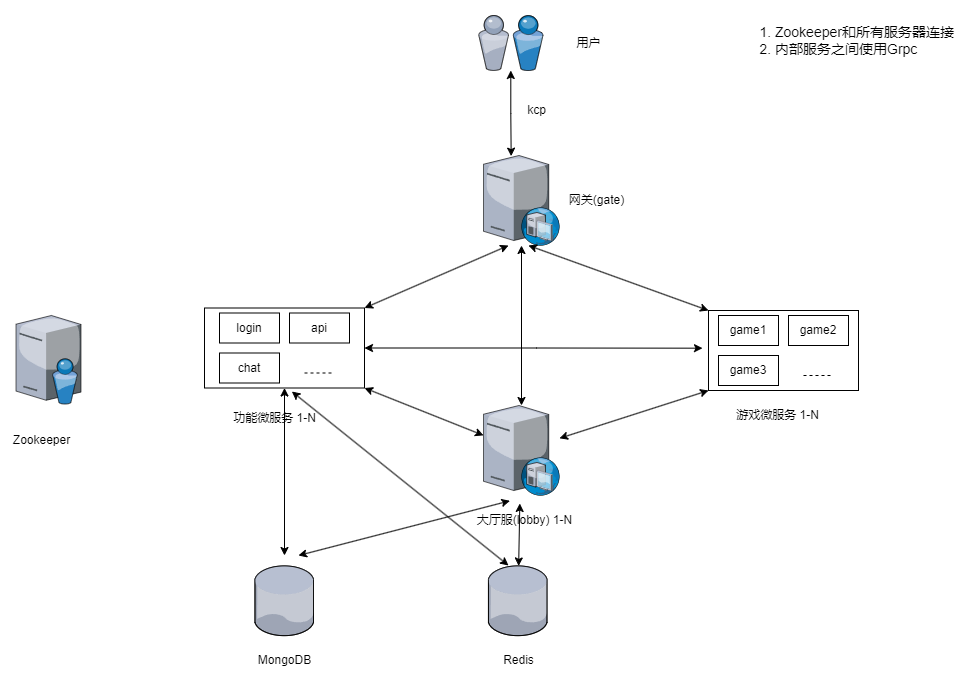

The diagram above was exported from draw.io. Its source (the exported page's mxGraphModel, read from the mxfile embedded in the PNG):
<mxGraphModel dx="2074" dy="1118" grid="1" gridSize="10" guides="1" tooltips="1" connect="1" arrows="1" fold="1" page="1" pageScale="1" pageWidth="1200" pageHeight="1920" math="0" shadow="0">
  <root>
    <mxCell id="0" />
    <mxCell id="1" parent="0" />
    <mxCell id="6qgsR3-7iQgsHO0UWNan-11" style="edgeStyle=orthogonalEdgeStyle;rounded=0;orthogonalLoop=1;jettySize=auto;html=1;entryX=0.364;entryY=0.007;entryDx=0;entryDy=0;entryPerimeter=0;startArrow=classic;startFill=1;" edge="1" parent="1" source="_NILD7OiY4N9Hel-8IBk-1" target="_NILD7OiY4N9Hel-8IBk-7">
      <mxGeometry relative="1" as="geometry" />
    </mxCell>
    <mxCell id="_NILD7OiY4N9Hel-8IBk-1" value="" style="verticalLabelPosition=bottom;sketch=0;aspect=fixed;html=1;verticalAlign=top;strokeColor=none;align=center;outlineConnect=0;shape=mxgraph.citrix.users;" parent="1" vertex="1">
      <mxGeometry x="490" y="20" width="64.5" height="55" as="geometry" />
    </mxCell>
    <mxCell id="_NILD7OiY4N9Hel-8IBk-2" value="" style="verticalLabelPosition=bottom;sketch=0;aspect=fixed;html=1;verticalAlign=top;strokeColor=none;align=center;outlineConnect=0;shape=mxgraph.citrix.database;" parent="1" vertex="1">
      <mxGeometry x="266.38" y="570.43" width="59.25" height="69.71" as="geometry" />
    </mxCell>
    <mxCell id="_NILD7OiY4N9Hel-8IBk-3" value="" style="verticalLabelPosition=bottom;sketch=0;aspect=fixed;html=1;verticalAlign=top;strokeColor=none;align=center;outlineConnect=0;shape=mxgraph.citrix.database;" parent="1" vertex="1">
      <mxGeometry x="499.88" y="570.43" width="59.25" height="69.71" as="geometry" />
    </mxCell>
    <mxCell id="_NILD7OiY4N9Hel-8IBk-7" value="" style="verticalLabelPosition=bottom;sketch=0;aspect=fixed;html=1;verticalAlign=top;strokeColor=none;align=center;outlineConnect=0;shape=mxgraph.citrix.dhcp_server;" parent="1" vertex="1">
      <mxGeometry x="495" y="160" width="76" height="90" as="geometry" />
    </mxCell>
    <mxCell id="_NILD7OiY4N9Hel-8IBk-27" style="edgeStyle=none;rounded=0;orthogonalLoop=1;jettySize=auto;html=1;startArrow=classic;startFill=1;" parent="1" source="_NILD7OiY4N9Hel-8IBk-8" target="_NILD7OiY4N9Hel-8IBk-7" edge="1">
      <mxGeometry relative="1" as="geometry" />
    </mxCell>
    <mxCell id="_NILD7OiY4N9Hel-8IBk-8" value="" style="verticalLabelPosition=bottom;sketch=0;aspect=fixed;html=1;verticalAlign=top;strokeColor=none;align=center;outlineConnect=0;shape=mxgraph.citrix.dhcp_server;" parent="1" vertex="1">
      <mxGeometry x="495" y="410" width="76" height="90" as="geometry" />
    </mxCell>
    <mxCell id="_NILD7OiY4N9Hel-8IBk-14" value="" style="verticalLabelPosition=bottom;sketch=0;aspect=fixed;html=1;verticalAlign=top;strokeColor=none;align=center;outlineConnect=0;shape=mxgraph.citrix.directory_server;" parent="1" vertex="1">
      <mxGeometry x="27.5" y="320" width="65" height="88.5" as="geometry" />
    </mxCell>
    <mxCell id="_NILD7OiY4N9Hel-8IBk-15" value="Zookeeper" style="text;html=1;resizable=0;autosize=1;align=center;verticalAlign=middle;points=[];fillColor=none;strokeColor=none;rounded=0;" parent="1" vertex="1">
      <mxGeometry x="12.5" y="430" width="80" height="30" as="geometry" />
    </mxCell>
    <mxCell id="_NILD7OiY4N9Hel-8IBk-18" value="网关(gate)" style="text;html=1;resizable=0;autosize=1;align=center;verticalAlign=middle;points=[];fillColor=none;strokeColor=none;rounded=0;" parent="1" vertex="1">
      <mxGeometry x="568" y="190" width="80" height="30" as="geometry" />
    </mxCell>
    <mxCell id="_NILD7OiY4N9Hel-8IBk-19" value="大厅服(lobby) 1-N" style="text;html=1;resizable=0;autosize=1;align=center;verticalAlign=middle;points=[];fillColor=none;strokeColor=none;rounded=0;" parent="1" vertex="1">
      <mxGeometry x="476" y="510" width="120" height="30" as="geometry" />
    </mxCell>
    <mxCell id="_NILD7OiY4N9Hel-8IBk-32" value="MongoDB" style="text;html=1;resizable=0;autosize=1;align=center;verticalAlign=middle;points=[];fillColor=none;strokeColor=none;rounded=0;" parent="1" vertex="1">
      <mxGeometry x="256.01" y="650" width="80" height="30" as="geometry" />
    </mxCell>
    <mxCell id="_NILD7OiY4N9Hel-8IBk-33" value="Redis" style="text;html=1;resizable=0;autosize=1;align=center;verticalAlign=middle;points=[];fillColor=none;strokeColor=none;rounded=0;" parent="1" vertex="1">
      <mxGeometry x="504.5" y="650" width="50" height="30" as="geometry" />
    </mxCell>
    <mxCell id="_NILD7OiY4N9Hel-8IBk-46" value="kcp" style="text;html=1;resizable=0;autosize=1;align=center;verticalAlign=middle;points=[];fillColor=none;strokeColor=none;rounded=0;" parent="1" vertex="1">
      <mxGeometry x="528" y="100" width="40" height="30" as="geometry" />
    </mxCell>
    <mxCell id="_NILD7OiY4N9Hel-8IBk-51" value="用户" style="text;html=1;resizable=0;autosize=1;align=center;verticalAlign=middle;points=[];fillColor=none;strokeColor=none;rounded=0;" parent="1" vertex="1">
      <mxGeometry x="575" y="32.5" width="50" height="30" as="geometry" />
    </mxCell>
    <mxCell id="_NILD7OiY4N9Hel-8IBk-54" value="&lt;ol style=&quot;font-size: 14px;&quot;&gt;&lt;li&gt;Zookeeper和所有服务器连接&lt;/li&gt;&lt;li&gt;内部服务之间使用Grpc&lt;/li&gt;&lt;/ol&gt;" style="text;html=1;resizable=0;autosize=1;align=left;verticalAlign=middle;points=[];fillColor=none;strokeColor=none;rounded=0;" parent="1" vertex="1">
      <mxGeometry x="745" y="5" width="240" height="80" as="geometry" />
    </mxCell>
    <mxCell id="3STRp72rYgAFvfGorJtS-2" value="游戏微服务 1-N" style="text;html=1;resizable=0;autosize=1;align=center;verticalAlign=middle;points=[];fillColor=none;strokeColor=none;rounded=0;" parent="1" vertex="1">
      <mxGeometry x="734.25" y="405" width="110" height="30" as="geometry" />
    </mxCell>
    <mxCell id="6qgsR3-7iQgsHO0UWNan-2" value="功能微服务 1-N" style="text;html=1;resizable=0;autosize=1;align=center;verticalAlign=middle;points=[];fillColor=none;strokeColor=none;rounded=0;" vertex="1" parent="1">
      <mxGeometry x="231" y="407.5" width="110" height="30" as="geometry" />
    </mxCell>
    <mxCell id="6qgsR3-7iQgsHO0UWNan-3" value="login" style="rounded=0;whiteSpace=wrap;html=1;" vertex="1" parent="1">
      <mxGeometry x="231" y="317.5" width="60" height="30" as="geometry" />
    </mxCell>
    <mxCell id="6qgsR3-7iQgsHO0UWNan-4" value="api" style="rounded=0;whiteSpace=wrap;html=1;" vertex="1" parent="1">
      <mxGeometry x="301" y="317.5" width="60" height="30" as="geometry" />
    </mxCell>
    <mxCell id="6qgsR3-7iQgsHO0UWNan-7" value="chat" style="rounded=0;whiteSpace=wrap;html=1;" vertex="1" parent="1">
      <mxGeometry x="231" y="357.5" width="60" height="30" as="geometry" />
    </mxCell>
    <mxCell id="6qgsR3-7iQgsHO0UWNan-22" style="edgeStyle=orthogonalEdgeStyle;rounded=0;orthogonalLoop=1;jettySize=auto;html=1;entryX=-0.04;entryY=0.471;entryDx=0;entryDy=0;entryPerimeter=0;startArrow=classic;startFill=1;" edge="1" parent="1" source="6qgsR3-7iQgsHO0UWNan-9" target="6qgsR3-7iQgsHO0UWNan-20">
      <mxGeometry relative="1" as="geometry">
        <mxPoint x="700" y="352.5" as="targetPoint" />
      </mxGeometry>
    </mxCell>
    <mxCell id="6qgsR3-7iQgsHO0UWNan-9" value="" style="rounded=0;whiteSpace=wrap;html=1;fillColor=none;" vertex="1" parent="1">
      <mxGeometry x="216" y="312.5" width="160" height="80" as="geometry" />
    </mxCell>
    <mxCell id="6qgsR3-7iQgsHO0UWNan-16" value="" style="endArrow=none;dashed=1;html=1;rounded=0;strokeWidth=1;" edge="1" parent="1">
      <mxGeometry width="50" height="50" relative="1" as="geometry">
        <mxPoint x="316" y="377.5" as="sourcePoint" />
        <mxPoint x="346" y="377.5" as="targetPoint" />
      </mxGeometry>
    </mxCell>
    <mxCell id="6qgsR3-7iQgsHO0UWNan-17" value="game1" style="rounded=0;whiteSpace=wrap;html=1;" vertex="1" parent="1">
      <mxGeometry x="730" y="320" width="60" height="30" as="geometry" />
    </mxCell>
    <mxCell id="6qgsR3-7iQgsHO0UWNan-18" value="game2" style="rounded=0;whiteSpace=wrap;html=1;" vertex="1" parent="1">
      <mxGeometry x="800" y="320" width="60" height="30" as="geometry" />
    </mxCell>
    <mxCell id="6qgsR3-7iQgsHO0UWNan-19" value="game3" style="rounded=0;whiteSpace=wrap;html=1;" vertex="1" parent="1">
      <mxGeometry x="730" y="360" width="60" height="30" as="geometry" />
    </mxCell>
    <mxCell id="6qgsR3-7iQgsHO0UWNan-20" value="" style="rounded=0;whiteSpace=wrap;html=1;fillColor=none;" vertex="1" parent="1">
      <mxGeometry x="720" y="315" width="150" height="80" as="geometry" />
    </mxCell>
    <mxCell id="6qgsR3-7iQgsHO0UWNan-21" value="" style="endArrow=none;dashed=1;html=1;rounded=0;strokeWidth=1;" edge="1" parent="1">
      <mxGeometry width="50" height="50" relative="1" as="geometry">
        <mxPoint x="815" y="380" as="sourcePoint" />
        <mxPoint x="845" y="380" as="targetPoint" />
      </mxGeometry>
    </mxCell>
    <mxCell id="6qgsR3-7iQgsHO0UWNan-24" value="" style="endArrow=classic;startArrow=classic;html=1;rounded=0;entryX=0;entryY=1;entryDx=0;entryDy=0;" edge="1" parent="1" source="_NILD7OiY4N9Hel-8IBk-8" target="6qgsR3-7iQgsHO0UWNan-20">
      <mxGeometry width="50" height="50" relative="1" as="geometry">
        <mxPoint x="570" y="380" as="sourcePoint" />
        <mxPoint x="620" y="330" as="targetPoint" />
      </mxGeometry>
    </mxCell>
    <mxCell id="6qgsR3-7iQgsHO0UWNan-25" value="" style="endArrow=classic;startArrow=classic;html=1;rounded=0;exitX=1;exitY=1;exitDx=0;exitDy=0;" edge="1" parent="1" source="6qgsR3-7iQgsHO0UWNan-9" target="_NILD7OiY4N9Hel-8IBk-8">
      <mxGeometry width="50" height="50" relative="1" as="geometry">
        <mxPoint x="570" y="380" as="sourcePoint" />
        <mxPoint x="620" y="330" as="targetPoint" />
      </mxGeometry>
    </mxCell>
    <mxCell id="6qgsR3-7iQgsHO0UWNan-26" value="" style="endArrow=classic;startArrow=classic;html=1;rounded=0;exitX=0;exitY=0;exitDx=0;exitDy=0;entryX=0.592;entryY=1;entryDx=0;entryDy=0;entryPerimeter=0;" edge="1" parent="1" source="6qgsR3-7iQgsHO0UWNan-20" target="_NILD7OiY4N9Hel-8IBk-7">
      <mxGeometry width="50" height="50" relative="1" as="geometry">
        <mxPoint x="570" y="380" as="sourcePoint" />
        <mxPoint x="620" y="330" as="targetPoint" />
      </mxGeometry>
    </mxCell>
    <mxCell id="6qgsR3-7iQgsHO0UWNan-27" value="" style="endArrow=classic;startArrow=classic;html=1;rounded=0;exitX=1;exitY=0;exitDx=0;exitDy=0;entryX=0.329;entryY=1;entryDx=0;entryDy=0;entryPerimeter=0;" edge="1" parent="1" source="6qgsR3-7iQgsHO0UWNan-9" target="_NILD7OiY4N9Hel-8IBk-7">
      <mxGeometry width="50" height="50" relative="1" as="geometry">
        <mxPoint x="570" y="380" as="sourcePoint" />
        <mxPoint x="620" y="330" as="targetPoint" />
      </mxGeometry>
    </mxCell>
    <mxCell id="6qgsR3-7iQgsHO0UWNan-28" value="" style="endArrow=classic;startArrow=classic;html=1;rounded=0;entryX=0.461;entryY=-0.067;entryDx=0;entryDy=0;entryPerimeter=0;" edge="1" parent="1" source="_NILD7OiY4N9Hel-8IBk-3" target="_NILD7OiY4N9Hel-8IBk-19">
      <mxGeometry width="50" height="50" relative="1" as="geometry">
        <mxPoint x="570" y="380" as="sourcePoint" />
        <mxPoint x="620" y="330" as="targetPoint" />
      </mxGeometry>
    </mxCell>
    <mxCell id="6qgsR3-7iQgsHO0UWNan-29" value="" style="endArrow=classic;html=1;rounded=0;entryX=0.5;entryY=1;entryDx=0;entryDy=0;startArrow=classic;startFill=1;" edge="1" parent="1" target="6qgsR3-7iQgsHO0UWNan-9">
      <mxGeometry width="50" height="50" relative="1" as="geometry">
        <mxPoint x="296" y="560" as="sourcePoint" />
        <mxPoint x="620" y="330" as="targetPoint" />
      </mxGeometry>
    </mxCell>
    <mxCell id="6qgsR3-7iQgsHO0UWNan-30" value="" style="endArrow=classic;startArrow=classic;html=1;rounded=0;entryX=0.546;entryY=1.044;entryDx=0;entryDy=0;entryPerimeter=0;" edge="1" parent="1" target="6qgsR3-7iQgsHO0UWNan-9">
      <mxGeometry width="50" height="50" relative="1" as="geometry">
        <mxPoint x="520" y="570" as="sourcePoint" />
        <mxPoint x="620" y="330" as="targetPoint" />
      </mxGeometry>
    </mxCell>
    <mxCell id="6qgsR3-7iQgsHO0UWNan-31" value="" style="endArrow=classic;html=1;rounded=0;entryX=0.378;entryY=-0.156;entryDx=0;entryDy=0;entryPerimeter=0;startArrow=classic;startFill=1;" edge="1" parent="1" target="_NILD7OiY4N9Hel-8IBk-19">
      <mxGeometry width="50" height="50" relative="1" as="geometry">
        <mxPoint x="310" y="560" as="sourcePoint" />
        <mxPoint x="620" y="330" as="targetPoint" />
      </mxGeometry>
    </mxCell>
  </root>
</mxGraphModel>